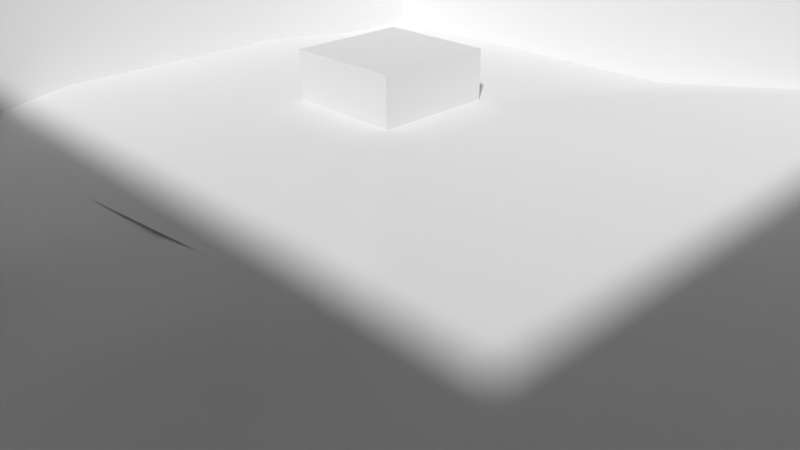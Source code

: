 # Source: scenes.blend  (saved by Blender 2.76.0; exported with 4.5.12 LTS)
import bpy
from mathutils import Matrix  # noqa: F401  (used for matrix-valued properties, if any)

bpy.ops.wm.read_factory_settings(use_empty=True)
scene = bpy.context.scene
scene.name = 'Scene'

# ---- collections
col_collection_1 = bpy.data.collections.new('Collection 1'); scene.collection.children.link(col_collection_1)

# ---- materials (node trees are filled in below, after node groups)
mat_material = bpy.data.materials.new('Material')
mat_material.alpha_threshold = 0.0
mat_material.use_transparent_shadow = False
mat_material.roughness = 0.5
mat_material.line_color = (0.0, 0.0, 0.0, 1.0)

# ---- material node trees

# ---- world
world_world = bpy.data.worlds.new('World'); scene.world = world_world
world_world.color = (0.05088, 0.05088, 0.05088)
world_world.use_sun_shadow = False
world_world.sun_shadow_jitter_overblur = 0.0
world_world.cycles.sampling_method = 'MANUAL'
world_world.cycles.sample_map_resolution = 256

# ---- cameras
cam_camera = bpy.data.cameras.new('Camera')
cam_camera.clip_end = 100.0
cam_camera.lens = 35.0
cam_camera.sensor_width = 32.0
cam_camera.sensor_height = 18.0
cam_camera.ortho_scale = 7.314
cam_camera.dof.focus_distance = 0.0
cam_camera.dof.aperture_fstop = 128.0

# ---- meshes
me_cube_002 = bpy.data.meshes.new('Cube.002')
me_cube_002.from_pydata([(-2.841, 5.159, -1.014), (-5.159, 5.159, -1.014), (-2.841, 2.841, -1.014), (-5.159, 2.841, -1.014), (-2.841, 5.159, 1.154), (-5.159, 5.159, 1.154), (-2.841, 2.841, 1.154), (-5.159, 2.841, 1.154), (-5.159, 2.841, -1.014), (-2.841, 5.159, -1.014), (-2.841, 2.841, -1.014), (-2.841, 5.159, 1.154), (-2.841, 5.159, 1.154), (-5.159, 5.159, 1.154), (-5.159, 5.159, 1.154), (-2.841, 2.841, 1.154), (-2.841, 2.841, 1.154), (-5.159, 2.841, 1.154), (-5.159, 2.841, 1.154), (-5.159, 5.159, -1.014)], [], [(11, 13, 17, 15), (9, 4, 16, 10), (8, 7, 5, 19), (1, 14, 12, 0), (2, 6, 18, 3)])
_uv = me_cube_002.uv_layers.new(name='UVMap')
_uv.uv.foreach_set('vector', [0.0, 0.0, 1.0, 0.0, 1.0, 1.0, 0.0, 1.0, 0.0, 0.0, 1.0, 0.0, 1.0, 1.0, 0.0, 1.0, 0.0, 0.0, 1.0, 0.0, 1.0, 1.0, 0.0, 1.0, 0.0, 0.0, 1.0, 0.0, 1.0, 1.0, 0.0, 1.0, 0.0, 0.0, 1.0, 0.0, 1.0, 1.0, 0.0, 1.0])
me_cube_002.materials.append(mat_material)
me_cube_002.use_remesh_preserve_volume = False
me_cube_002.use_remesh_preserve_attributes = False
me_cube_002.use_mirror_vertex_groups = False
me_cube_002.update()
me_cube_001 = bpy.data.meshes.new('Cube.001')
me_cube_001.from_pydata([(10.0, 10.0, -0.3493), (10.0, -10.0, -0.3493), (-15.0, 10.0, -0.3493), (-4.093, -2.1, -0.2912), (0.1281, -2.352, -0.2309), (-15.0, -10.0, -0.3493), (-4.0, -10.0, -0.3493), (-2.384e-07, -10.0, -0.3493), (10.0, 6.0, -0.3493), (10.0, 2.0, -0.3493), (10.0, -2.0, -0.3493), (10.0, -6.0, -0.3493), (6.0, 10.0, 0.333), (2.0, 10.0, 0.333), (-2.0, 10.0, -0.3493), (-6.0, 10.0, -0.3493), (6.0, -10.0, 0.1918), (2.0, -10.0, -0.3493), (-2.0, -10.0, -0.3493), (-6.0, -10.0, -0.3493), (-15.0, -6.0, -0.3493), (-15.0, -2.0, -0.3493), (-15.0, 2.0, -0.3493), (-15.0, 6.0, -0.3493), (6.0, 6.0, -0.3493), (2.0, 6.0, -0.3493), (-2.841, 5.159, 0.1972), (-5.159, 5.159, 0.1972), (6.0, 2.0, -0.3493), (2.0, 2.0, -0.3493), (-2.841, 2.841, 0.1972), (-5.159, 2.841, 0.1972), (6.0, -2.0, -0.3493), (2.611, -1.941, -0.4276), (-2.308, -1.27, -0.3404), (-6.474, -1.317, -0.4086), (6.0, -6.0, 0.1918), (2.157, -6.136, -0.008841), (-2.195, -5.922, -0.6726), (-6.414, -5.985, -0.3603), (0.07684, -6.089, -0.02581), (-4.052, -5.905, -0.4431), (1.874, -4.141, -0.3726), (-1.957, -4.025, -0.4121), (-5.876, -3.926, -0.336), (1.877, -8.242, -0.3403), (-2.011, -8.299, -0.5066), (-5.802, -8.411, -0.6514), (-4.009, -8.423, -0.5823), (0.2154, -8.194, -0.2931), (-4.157, -3.89, -0.2131), (-0.1552, -4.309, -0.2321), (2.451, -5.015, -0.2558), (-3.215, -5.876, -0.6049), (0.9046, -6.15, -0.0377), (-3.254, -1.347, -0.4049), (1.199, -1.683, -0.3317), (-6.502, -4.829, -0.3233), (-2.096, -4.934, -0.4865), (-0.6844, -1.503, -0.2037), (-5.158, -1.516, -0.3912), (-0.9756, -6.019, -0.3925), (-4.97, -5.97, -0.382), (2.756, -3.42, -0.4384), (-2.029, -2.85, -0.4824), (-6.418, -3.102, -0.3793), (2.117, -7.187, -0.2153), (-2.059, -6.837, -0.4591), (-6.176, -7.188, -0.5352), (-4.045, -7.1, -0.4842), (-2.982, -8.381, -0.5136), (-4.9, -8.46, -0.6091), (0.2128, -6.996, -0.08023), (1.167, -8.206, -0.2601), (-0.9288, -8.337, -0.5106), (-3.971, -4.828, -0.309), (-3.969, -3.02, -0.2374), (-3.052, -3.959, -0.2576), (-5.182, -3.91, -0.3498), (-0.1366, -5.176, -0.1342), (-0.02926, -3.309, -0.2549), (1.109, -4.38, -0.3291), (-1.018, -4.159, -0.2835), (-1.075, -3.064, -0.2041), (1.171, -3.415, -0.4373), (-4.931, -4.941, -0.3463), (-1.034, -4.926, -0.3384), (1.022, -7.166, -0.08796), (-0.9289, -6.998, -0.3734), (-3.151, -4.895, -0.3998), (-3.0, -2.935, -0.3509), (-5.086, -2.975, -0.407), (0.9676, -5.267, -0.2486), (-2.986, -6.934, -0.385), (-4.917, -7.093, -0.4956), (15.0, 10.0, -0.3493), (15.0, -10.0, -0.3493), (15.0, 6.0, -0.3493), (15.0, 2.0, -0.3493), (15.0, -2.0, -0.3493), (15.0, -6.0, -0.3493), (6.0, -15.0, 0.1918), (-2.384e-07, -15.0, -0.3493), (-4.0, -15.0, -0.3493), (-15.0, -15.0, -0.3493), (10.0, -15.0, -0.3493), (2.0, -15.0, -0.3493), (-2.0, -15.0, -0.3493), (-6.0, -15.0, -0.3493), (15.0, -15.0, -0.3493), (-15.0, 15.0, -0.3493), (10.0, 15.0, -0.3493), (6.0, 15.0, 0.333), (2.0, 15.0, 0.333), (-2.0, 15.0, -0.3493), (-6.0, 15.0, -0.3493), (15.0, 15.0, -0.3493)], [], [(39, 20, 5, 19, 47, 68), (94, 68, 47, 71), (93, 69, 48, 70), (46, 70, 48, 6, 18), (92, 79, 40, 54), (91, 65, 44, 78), (90, 76, 50, 77), (65, 57, 44), (0, 12, 24, 8), (12, 13, 25, 24), (89, 75, 41, 53), (88, 67, 46, 74), (8, 24, 28, 9), (24, 25, 29, 28), (87, 72, 49, 73), (45, 73, 49, 7, 17), (9, 28, 32, 10), (28, 29, 33, 32), (10, 32, 36, 11), (52, 63, 42), (86, 58, 38, 61), (85, 57, 39, 62), (11, 36, 16, 1), (36, 37, 66, 45, 17, 16), (49, 74, 46, 18, 7), (48, 71, 47, 19, 6), (56, 59, 4), (55, 60, 3), (84, 80, 51, 81), (83, 64, 43, 82), (80, 83, 82, 51), (4, 59, 83, 80), (59, 34, 64, 83), (63, 84, 81, 42), (33, 56, 84, 63), (56, 4, 80, 84), (75, 85, 62, 41), (50, 78, 85, 75), (78, 44, 57, 85), (79, 86, 61, 40), (51, 82, 86, 79), (82, 43, 58, 86), (32, 33, 63, 52, 37, 36), (66, 87, 73, 45), (37, 54, 87, 66), (54, 40, 72, 87), (72, 88, 74, 49), (40, 61, 88, 72), (61, 38, 67, 88), (58, 89, 53, 38), (43, 77, 89, 58), (77, 50, 75, 89), (35, 21, 20, 39, 57, 65), (64, 90, 77, 43), (34, 55, 90, 64), (55, 3, 76, 90), (76, 91, 78, 50), (3, 60, 91, 76), (60, 35, 65, 91), (52, 92, 54, 37), (42, 81, 92, 52), (81, 51, 79, 92), (67, 93, 70, 46), (38, 53, 93, 67), (53, 41, 69, 93), (69, 94, 71, 48), (41, 62, 94, 69), (62, 39, 68, 94), (27, 31, 30, 26), (8, 9, 98, 97), (14, 15, 27, 26), (9, 10, 99, 98), (0, 8, 97, 95), (11, 1, 96, 100), (10, 11, 100, 99), (30, 31, 35, 60, 55, 34), (7, 18, 107, 102), (96, 1, 105, 109), (13, 14, 26, 25), (6, 19, 108, 103), (17, 7, 102, 106), (1, 16, 101, 105), (18, 6, 103, 107), (19, 5, 104, 108), (25, 26, 30, 29), (16, 17, 106, 101), (14, 13, 113, 114), (15, 14, 114, 115), (12, 0, 111, 112), (27, 23, 22, 31), (15, 2, 23, 27), (13, 12, 112, 113), (31, 22, 21, 35), (29, 30, 34, 59, 56, 33), (2, 15, 115, 110), (0, 95, 116, 111)])
me_cube_001.polygons.foreach_set('use_smooth', [True] * 96)
_uv = me_cube_001.uv_layers.new(name='UVMap')
_uv.uv.foreach_set('vector', [0.2862, 0.3005, 0.0, 0.3, 0.0, 0.1667, 0.3, 0.1667, 0.3066, 0.2196, 0.2941, 0.2604, 0.3361, 0.2636, 0.2941, 0.2604, 0.3066, 0.2196, 0.3367, 0.218, 0.4005, 0.2689, 0.3652, 0.2633, 0.3664, 0.2192, 0.4006, 0.2206, 0.433, 0.2234, 0.4006, 0.2206, 0.3664, 0.2192, 0.3667, 0.1667, 0.4333, 0.1667, 0.5323, 0.3244, 0.4954, 0.3275, 0.5026, 0.297, 0.5302, 0.295, 0.3305, 0.4008, 0.2861, 0.3966, 0.3041, 0.3691, 0.3273, 0.3697, 0.4, 0.4022, 0.3677, 0.3993, 0.3614, 0.3703, 0.3983, 0.368, 0.2861, 0.3966, 0.2833, 0.339, 0.3041, 0.3691, 0.8333, 0.8333, 0.7, 0.8333, 0.7, 0.7, 0.8333, 0.7, 0.7, 0.8333, 0.5667, 0.8333, 0.5667, 0.7, 0.7, 0.7, 0.395, 0.3368, 0.3676, 0.3391, 0.3649, 0.3032, 0.3928, 0.3041, 0.469, 0.2667, 0.4314, 0.2721, 0.433, 0.2234, 0.469, 0.2221, 0.8333, 0.7, 0.7, 0.7, 0.7, 0.5667, 0.8333, 0.5667, 0.7, 0.7, 0.5667, 0.7, 0.5667, 0.5667, 0.7, 0.5667, 0.5341, 0.2611, 0.5071, 0.2668, 0.5072, 0.2269, 0.5389, 0.2265, 0.5626, 0.2253, 0.5389, 0.2265, 0.5072, 0.2269, 0.5, 0.1667, 0.5667, 0.1667, 0.8333, 0.5667, 0.7, 0.5667, 0.7, 0.4333, 0.8333, 0.4333, 0.7, 0.5667, 0.5667, 0.5667, 0.587, 0.4353, 0.7, 0.4333, 0.8333, 0.4333, 0.7, 0.4333, 0.7, 0.3, 0.8333, 0.3, 0.5817, 0.3328, 0.5919, 0.386, 0.5625, 0.362, 0.4655, 0.3358, 0.4301, 0.3355, 0.4268, 0.3026, 0.4675, 0.2994, 0.3356, 0.3353, 0.2833, 0.339, 0.2862, 0.3005, 0.3343, 0.301, 0.8333, 0.3, 0.7, 0.3, 0.7, 0.1667, 0.8333, 0.1667, 0.7, 0.3, 0.5719, 0.2955, 0.5706, 0.2604, 0.5626, 0.2253, 0.5667, 0.1667, 0.7, 0.1667, 0.5072, 0.2269, 0.469, 0.2221, 0.433, 0.2234, 0.4333, 0.1667, 0.5, 0.1667, 0.3664, 0.2192, 0.3367, 0.218, 0.3066, 0.2196, 0.3, 0.1667, 0.3667, 0.1667, 0.54, 0.4439, 0.4772, 0.4499, 0.5043, 0.4216, 0.3915, 0.4551, 0.3281, 0.4495, 0.3636, 0.43, 0.539, 0.3862, 0.499, 0.3897, 0.4948, 0.3564, 0.537, 0.354, 0.4642, 0.3979, 0.4324, 0.405, 0.4348, 0.3658, 0.4661, 0.3614, 0.499, 0.3897, 0.4642, 0.3979, 0.4661, 0.3614, 0.4948, 0.3564, 0.5043, 0.4216, 0.4772, 0.4499, 0.4642, 0.3979, 0.499, 0.3897, 0.4772, 0.4499, 0.4231, 0.4577, 0.4324, 0.405, 0.4642, 0.3979, 0.5919, 0.386, 0.539, 0.3862, 0.537, 0.354, 0.5625, 0.362, 0.587, 0.4353, 0.54, 0.4439, 0.539, 0.3862, 0.5919, 0.386, 0.54, 0.4439, 0.5043, 0.4216, 0.499, 0.3897, 0.539, 0.3862, 0.3676, 0.3391, 0.3356, 0.3353, 0.3343, 0.301, 0.3649, 0.3032, 0.3614, 0.3703, 0.3273, 0.3697, 0.3356, 0.3353, 0.3676, 0.3391, 0.3273, 0.3697, 0.3041, 0.3691, 0.2833, 0.339, 0.3356, 0.3353, 0.4954, 0.3275, 0.4655, 0.3358, 0.4675, 0.2994, 0.5026, 0.297, 0.4948, 0.3564, 0.4661, 0.3614, 0.4655, 0.3358, 0.4954, 0.3275, 0.4661, 0.3614, 0.4348, 0.3658, 0.4301, 0.3355, 0.4655, 0.3358, 0.7, 0.4333, 0.587, 0.4353, 0.5919, 0.386, 0.5817, 0.3328, 0.5719, 0.2955, 0.7, 0.3, 0.5706, 0.2604, 0.5341, 0.2611, 0.5389, 0.2265, 0.5626, 0.2253, 0.5719, 0.2955, 0.5302, 0.295, 0.5341, 0.2611, 0.5706, 0.2604, 0.5302, 0.295, 0.5026, 0.297, 0.5071, 0.2668, 0.5341, 0.2611, 0.5071, 0.2668, 0.469, 0.2667, 0.469, 0.2221, 0.5072, 0.2269, 0.5026, 0.297, 0.4675, 0.2994, 0.469, 0.2667, 0.5071, 0.2668, 0.4675, 0.2994, 0.4268, 0.3026, 0.4314, 0.2721, 0.469, 0.2667, 0.4301, 0.3355, 0.395, 0.3368, 0.3928, 0.3041, 0.4268, 0.3026, 0.4348, 0.3658, 0.3983, 0.368, 0.395, 0.3368, 0.4301, 0.3355, 0.3983, 0.368, 0.3614, 0.3703, 0.3676, 0.3391, 0.395, 0.3368, 0.2842, 0.4561, 9.756e-08, 0.4333, 0.0, 0.3, 0.2862, 0.3005, 0.2833, 0.339, 0.2861, 0.3966, 0.4324, 0.405, 0.4, 0.4022, 0.3983, 0.368, 0.4348, 0.3658, 0.4231, 0.4577, 0.3915, 0.4551, 0.4, 0.4022, 0.4324, 0.405, 0.3915, 0.4551, 0.3636, 0.43, 0.3677, 0.3993, 0.4, 0.4022, 0.3677, 0.3993, 0.3305, 0.4008, 0.3273, 0.3697, 0.3614, 0.3703, 0.3636, 0.43, 0.3281, 0.4495, 0.3305, 0.4008, 0.3677, 0.3993, 0.3281, 0.4495, 0.2842, 0.4561, 0.2861, 0.3966, 0.3305, 0.4008, 0.5817, 0.3328, 0.5323, 0.3244, 0.5302, 0.295, 0.5719, 0.2955, 0.5625, 0.362, 0.537, 0.354, 0.5323, 0.3244, 0.5817, 0.3328, 0.537, 0.354, 0.4948, 0.3564, 0.4954, 0.3275, 0.5323, 0.3244, 0.4314, 0.2721, 0.4005, 0.2689, 0.4006, 0.2206, 0.433, 0.2234, 0.4268, 0.3026, 0.3928, 0.3041, 0.4005, 0.2689, 0.4314, 0.2721, 0.3928, 0.3041, 0.3649, 0.3032, 0.3652, 0.2633, 0.4005, 0.2689, 0.3652, 0.2633, 0.3361, 0.2636, 0.3367, 0.218, 0.3664, 0.2192, 0.3649, 0.3032, 0.3343, 0.301, 0.3361, 0.2636, 0.3652, 0.2633, 0.3343, 0.301, 0.2862, 0.3005, 0.2941, 0.2604, 0.3361, 0.2636, 0.328, 0.672, 0.328, 0.5947, 0.4053, 0.5947, 0.4053, 0.672, 0.8333, 0.7, 0.8333, 0.5667, 1.0, 0.5667, 1.0, 0.7, 0.4333, 0.8333, 0.3, 0.8333, 0.328, 0.672, 0.4053, 0.672, 0.8333, 0.5667, 0.8333, 0.4333, 1.0, 0.4333, 1.0, 0.5667, 0.8333, 0.8333, 0.8333, 0.7, 1.0, 0.7, 1.0, 0.8333, 0.8333, 0.3, 0.8333, 0.1667, 1.0, 0.1667, 1.0, 0.3, 0.8333, 0.4333, 0.8333, 0.3, 1.0, 0.3, 1.0, 0.4333, 0.4053, 0.5947, 0.328, 0.5947, 0.2842, 0.4561, 0.3281, 0.4495, 0.3915, 0.4551, 0.4231, 0.4577, 0.5, 0.1667, 0.4333, 0.1667, 0.4333, 1.951e-07, 0.5, 0.0, 1.0, 0.1667, 0.8333, 0.1667, 0.8333, 0.0, 1.0, 0.0, 0.5667, 0.8333, 0.4333, 0.8333, 0.4053, 0.672, 0.5667, 0.7, 0.3667, 0.1667, 0.3, 0.1667, 0.3, 1.951e-07, 0.3667, 1.951e-07, 0.5667, 0.1667, 0.5, 0.1667, 0.5, 0.0, 0.5667, 0.0, 0.8333, 0.1667, 0.7, 0.1667, 0.7, 0.0, 0.8333, 0.0, 0.4333, 0.1667, 0.3667, 0.1667, 0.3667, 1.951e-07, 0.4333, 1.951e-07, 0.3, 0.1667, 0.0, 0.1667, 0.0, 1.951e-07, 0.3, 1.951e-07, 0.5667, 0.7, 0.4053, 0.672, 0.4053, 0.5947, 0.5667, 0.5667, 0.7, 0.1667, 0.5667, 0.1667, 0.5667, 0.0, 0.7, 0.0, 0.4333, 0.8333, 0.5667, 0.8333, 0.5667, 1.0, 0.4333, 1.0, 0.3, 0.8333, 0.4333, 0.8333, 0.4333, 1.0, 0.3, 1.0, 0.7, 0.8333, 0.8333, 0.8333, 0.8333, 1.0, 0.7, 1.0, 0.328, 0.672, 9.756e-08, 0.7, 9.756e-08, 0.5667, 0.328, 0.5947, 0.3, 0.8333, 9.756e-08, 0.8333, 9.756e-08, 0.7, 0.328, 0.672, 0.5667, 0.8333, 0.7, 0.8333, 0.7, 1.0, 0.5667, 1.0, 0.328, 0.5947, 9.756e-08, 0.5667, 9.756e-08, 0.4333, 0.2842, 0.4561, 0.5667, 0.5667, 0.4053, 0.5947, 0.4231, 0.4577, 0.4772, 0.4499, 0.54, 0.4439, 0.587, 0.4353, 9.756e-08, 0.8333, 0.3, 0.8333, 0.3, 1.0, 9.756e-08, 1.0, 0.8333, 0.8333, 1.0, 0.8333, 1.0, 1.0, 0.8333, 1.0])
me_cube_001.materials.append(mat_material)
me_cube_001.use_remesh_preserve_volume = False
me_cube_001.use_remesh_preserve_attributes = False
me_cube_001.use_mirror_vertex_groups = False
me_cube_001.update()
me_cube = bpy.data.meshes.new('Cube')
me_cube.from_pydata([(10.0, 10.0, -0.3493), (10.0, -10.0, -0.3493), (-10.0, -10.0, -0.3493), (-10.0, 10.0, -0.3493), (10.0, 10.0, 9.53), (10.0, -10.0, 9.53), (-10.0, -10.0, 9.53), (-10.0, 10.0, 9.53), (10.0, 10.0, -0.3493), (10.0, -10.0, -0.3493), (-10.0, 10.0, -0.3493), (-10.0, -10.0, -0.3493), (10.0, -10.0, 9.53), (-10.0, -10.0, 9.53), (-10.0, 10.0, 9.53), (10.0, 10.0, 9.53)], [], [(15, 14, 3, 0), (2, 10, 7, 13), (1, 11, 6, 12), (8, 9, 5, 4)])
_uv = me_cube.uv_layers.new(name='UVMap')
_uv.uv.foreach_set('vector', [1.0, 0.75, 0.0, 0.75, 5.96e-08, 0.5, 1.0, 0.5, 5.96e-08, 0.25, 1.0, 0.25, 1.0, 0.5, 5.96e-08, 0.5, 5.96e-08, 2.98e-08, 1.0, 0.0, 1.0, 0.25, 2.384e-07, 0.25, 1.0, 1.0, 2.98e-07, 1.0, 0.0, 0.75, 1.0, 0.75])
me_cube.materials.append(mat_material)
me_cube.use_remesh_preserve_volume = False
me_cube.use_remesh_preserve_attributes = False
me_cube.use_mirror_vertex_groups = False
me_cube.update()

# ---- objects
ob_scenecube = bpy.data.objects.new('SceneCube', me_cube_002)
ob_sceneground = bpy.data.objects.new('SceneGround', me_cube_001)
ob_scenewall = bpy.data.objects.new('SceneWall', me_cube)
ob_camera = bpy.data.objects.new('Camera', cam_camera)

# ---- transforms, parenting, visibility, modifiers, constraints
ob_scenecube.location = (0.0, 0.0, 0.0)
ob_scenecube.lock_rotations_4d = False
ob_scenecube.empty_display_type = 'ARROWS'
ob_scenecube.lineart.crease_threshold = 0.0
ob_sceneground.location = (0.0, 0.0, 0.0)
ob_sceneground.lock_rotations_4d = False
ob_sceneground.empty_display_type = 'ARROWS'
ob_sceneground.lineart.crease_threshold = 0.0
ob_scenewall.location = (0.0, 0.0, 0.0)
ob_scenewall.lock_rotations_4d = False
ob_scenewall.empty_display_type = 'ARROWS'
ob_scenewall.lineart.crease_threshold = 0.0
ob_camera.location = (7.481, -6.508, 5.344)
ob_camera.rotation_euler = (1.109, 0.01082, 0.8149)
ob_camera.lock_rotations_4d = False
ob_camera.empty_display_type = 'ARROWS'
ob_camera.color = (0.0, 0.0, 0.0, 0.0)
ob_camera.hide_viewport = True
ob_camera.display_type = 'WIRE'
ob_camera.lineart.crease_threshold = 0.0

# ---- collection membership
col_collection_1.objects.link(ob_scenecube)
col_collection_1.objects.link(ob_sceneground)
col_collection_1.objects.link(ob_scenewall)
col_collection_1.objects.link(ob_camera)

# ---- scene / render settings (as saved in the file)
scene.camera = ob_camera
scene.frame_start = 1; scene.frame_end = 250; scene.frame_set(1)
scene.render.engine = 'BLENDER_EEVEE_NEXT'
scene.render.resolution_percentage = 50
scene.render.dither_intensity = 0.0
scene.cycles.use_denoising = False
scene.cycles.samples = 10
scene.cycles.sampling_pattern = 'TABULATED_SOBOL'
scene.cycles.light_sampling_threshold = 0.0
scene.cycles.use_adaptive_sampling = False
scene.cycles.use_light_tree = False
scene.cycles.blur_glossy = 0.0
scene.cycles.pixel_filter_type = 'GAUSSIAN'
scene.cycles.sample_clamp_indirect = 0.0
scene.view_settings.view_transform = 'Standard'
bpy.context.view_layer.update()

# ---- added for rendering (the .blend has no usable light): sun
light_auto_sun = bpy.data.lights.new('AutoSun', 'SUN')
light_auto_sun.energy = 3.0
light_auto_sun.angle = 0.0523599
ob_auto_sun = bpy.data.objects.new('AutoSun', light_auto_sun)
scene.collection.objects.link(ob_auto_sun)
ob_auto_sun.rotation_euler = (0.872665, 0.174533, 0.523599)
bpy.context.view_layer.update()
